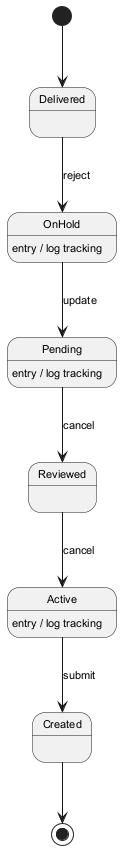

The diagram above was rendered by PlantUML. Its source (embedded in the PNG):
@startuml
skinparam backgroundColor #FFFFFF
skinparam classBackgroundColor #F1F8E9
skinparam classBorderColor #33691E
skinparam defaultFontSize 11
[*] --> Delivered
Delivered --> OnHold : reject
OnHold --> Pending : update
OnHold : entry / log tracking
Pending --> Reviewed : cancel
Pending : entry / log tracking
Reviewed --> Active : cancel
Active --> Created : submit
Active : entry / log tracking
Created --> [*]
@enduml